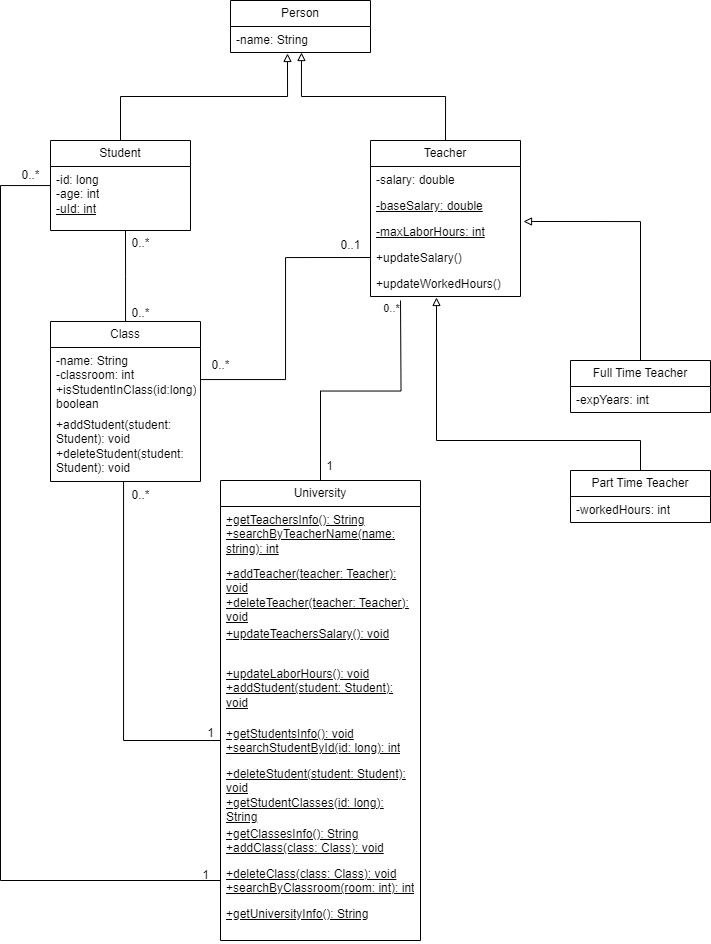

The diagram above was exported from draw.io. Its source (the exported page's mxGraphModel, read from the mxfile embedded in the PNG):
<mxGraphModel dx="926" dy="484" grid="1" gridSize="10" guides="1" tooltips="1" connect="1" arrows="1" fold="1" page="1" pageScale="1" pageWidth="827" pageHeight="1169" math="0" shadow="0">
  <root>
    <mxCell id="0" />
    <mxCell id="1" parent="0" />
    <mxCell id="HFZ5duikpHEy2DeH2kXK-1" value="Person" style="swimlane;fontStyle=0;childLayout=stackLayout;horizontal=1;startSize=26;fillColor=none;horizontalStack=0;resizeParent=1;resizeParentMax=0;resizeLast=0;collapsible=1;marginBottom=0;whiteSpace=wrap;html=1;" vertex="1" parent="1">
      <mxGeometry x="330" y="190" width="140" height="52" as="geometry" />
    </mxCell>
    <mxCell id="HFZ5duikpHEy2DeH2kXK-2" value="-name: String" style="text;strokeColor=none;fillColor=none;align=left;verticalAlign=top;spacingLeft=4;spacingRight=4;overflow=hidden;rotatable=0;points=[[0,0.5],[1,0.5]];portConstraint=eastwest;whiteSpace=wrap;html=1;" vertex="1" parent="HFZ5duikpHEy2DeH2kXK-1">
      <mxGeometry y="26" width="140" height="26" as="geometry" />
    </mxCell>
    <mxCell id="HFZ5duikpHEy2DeH2kXK-46" style="edgeStyle=orthogonalEdgeStyle;rounded=0;orthogonalLoop=1;jettySize=auto;html=1;entryX=0;entryY=0.5;entryDx=0;entryDy=0;endArrow=none;endFill=0;" edge="1" parent="1" source="HFZ5duikpHEy2DeH2kXK-6" target="HFZ5duikpHEy2DeH2kXK-38">
      <mxGeometry relative="1" as="geometry">
        <Array as="points">
          <mxPoint x="100" y="375" />
          <mxPoint x="100" y="1070" />
        </Array>
      </mxGeometry>
    </mxCell>
    <mxCell id="HFZ5duikpHEy2DeH2kXK-6" value="Student" style="swimlane;fontStyle=0;childLayout=stackLayout;horizontal=1;startSize=26;fillColor=none;horizontalStack=0;resizeParent=1;resizeParentMax=0;resizeLast=0;collapsible=1;marginBottom=0;whiteSpace=wrap;html=1;" vertex="1" parent="1">
      <mxGeometry x="150" y="330" width="140" height="90" as="geometry" />
    </mxCell>
    <mxCell id="HFZ5duikpHEy2DeH2kXK-7" value="&lt;div&gt;-id: long&lt;/div&gt;&lt;div&gt;-age: int&lt;/div&gt;&lt;div&gt;&lt;u&gt;-uId: int&lt;/u&gt;&lt;/div&gt;" style="text;strokeColor=none;fillColor=none;align=left;verticalAlign=top;spacingLeft=4;spacingRight=4;overflow=hidden;rotatable=0;points=[[0,0.5],[1,0.5]];portConstraint=eastwest;whiteSpace=wrap;html=1;" vertex="1" parent="HFZ5duikpHEy2DeH2kXK-6">
      <mxGeometry y="26" width="140" height="64" as="geometry" />
    </mxCell>
    <mxCell id="HFZ5duikpHEy2DeH2kXK-8" style="edgeStyle=orthogonalEdgeStyle;rounded=0;orthogonalLoop=1;jettySize=auto;html=1;entryX=0.407;entryY=1.038;entryDx=0;entryDy=0;entryPerimeter=0;endArrow=block;endFill=1;endFillColor=#FFFFFF;" edge="1" parent="1" source="HFZ5duikpHEy2DeH2kXK-6" target="HFZ5duikpHEy2DeH2kXK-2">
      <mxGeometry relative="1" as="geometry" />
    </mxCell>
    <mxCell id="HFZ5duikpHEy2DeH2kXK-15" style="edgeStyle=orthogonalEdgeStyle;rounded=0;orthogonalLoop=1;jettySize=auto;html=1;entryX=0.507;entryY=1;entryDx=0;entryDy=0;entryPerimeter=0;exitX=0.5;exitY=0;exitDx=0;exitDy=0;endFillColor=#FFFFFF;strokeColor=default;align=center;verticalAlign=middle;fontFamily=Helvetica;fontSize=11;fontColor=default;labelBackgroundColor=default;endArrow=block;endFill=1;" edge="1" parent="1" source="HFZ5duikpHEy2DeH2kXK-9" target="HFZ5duikpHEy2DeH2kXK-2">
      <mxGeometry relative="1" as="geometry">
        <mxPoint x="400" y="250" as="targetPoint" />
      </mxGeometry>
    </mxCell>
    <mxCell id="HFZ5duikpHEy2DeH2kXK-9" value="Teacher" style="swimlane;fontStyle=0;childLayout=stackLayout;horizontal=1;startSize=26;fillColor=none;horizontalStack=0;resizeParent=1;resizeParentMax=0;resizeLast=0;collapsible=1;marginBottom=0;whiteSpace=wrap;html=1;" vertex="1" parent="1">
      <mxGeometry x="470" y="330" width="150" height="156" as="geometry" />
    </mxCell>
    <mxCell id="HFZ5duikpHEy2DeH2kXK-10" value="-salary: double" style="text;strokeColor=none;fillColor=none;align=left;verticalAlign=top;spacingLeft=4;spacingRight=4;overflow=hidden;rotatable=0;points=[[0,0.5],[1,0.5]];portConstraint=eastwest;whiteSpace=wrap;html=1;" vertex="1" parent="HFZ5duikpHEy2DeH2kXK-9">
      <mxGeometry y="26" width="150" height="26" as="geometry" />
    </mxCell>
    <mxCell id="HFZ5duikpHEy2DeH2kXK-12" value="-baseSalary: double" style="text;strokeColor=none;fillColor=none;align=left;verticalAlign=top;spacingLeft=4;spacingRight=4;overflow=hidden;rotatable=0;points=[[0,0.5],[1,0.5]];portConstraint=eastwest;whiteSpace=wrap;html=1;fontStyle=4" vertex="1" parent="HFZ5duikpHEy2DeH2kXK-9">
      <mxGeometry y="52" width="150" height="26" as="geometry" />
    </mxCell>
    <mxCell id="HFZ5duikpHEy2DeH2kXK-11" value="-maxLaborHours: int" style="text;strokeColor=none;fillColor=none;align=left;verticalAlign=top;spacingLeft=4;spacingRight=4;overflow=hidden;rotatable=0;points=[[0,0.5],[1,0.5]];portConstraint=eastwest;whiteSpace=wrap;html=1;fontStyle=4" vertex="1" parent="HFZ5duikpHEy2DeH2kXK-9">
      <mxGeometry y="78" width="150" height="26" as="geometry" />
    </mxCell>
    <mxCell id="HFZ5duikpHEy2DeH2kXK-14" value="+updateSalary()" style="text;strokeColor=none;fillColor=none;align=left;verticalAlign=top;spacingLeft=4;spacingRight=4;overflow=hidden;rotatable=0;points=[[0,0.5],[1,0.5]];portConstraint=eastwest;whiteSpace=wrap;html=1;fontStyle=0" vertex="1" parent="HFZ5duikpHEy2DeH2kXK-9">
      <mxGeometry y="104" width="150" height="26" as="geometry" />
    </mxCell>
    <mxCell id="HFZ5duikpHEy2DeH2kXK-13" value="+updateWorkedHours()" style="text;strokeColor=none;fillColor=none;align=left;verticalAlign=top;spacingLeft=4;spacingRight=4;overflow=hidden;rotatable=0;points=[[0,0.5],[1,0.5]];portConstraint=eastwest;whiteSpace=wrap;html=1;fontStyle=0" vertex="1" parent="HFZ5duikpHEy2DeH2kXK-9">
      <mxGeometry y="130" width="150" height="26" as="geometry" />
    </mxCell>
    <mxCell id="HFZ5duikpHEy2DeH2kXK-17" value="Full Time Teacher" style="swimlane;fontStyle=0;childLayout=stackLayout;horizontal=1;startSize=26;fillColor=none;horizontalStack=0;resizeParent=1;resizeParentMax=0;resizeLast=0;collapsible=1;marginBottom=0;whiteSpace=wrap;html=1;" vertex="1" parent="1">
      <mxGeometry x="670" y="550" width="140" height="52" as="geometry" />
    </mxCell>
    <mxCell id="HFZ5duikpHEy2DeH2kXK-18" value="-expYears: int" style="text;strokeColor=none;fillColor=none;align=left;verticalAlign=top;spacingLeft=4;spacingRight=4;overflow=hidden;rotatable=0;points=[[0,0.5],[1,0.5]];portConstraint=eastwest;whiteSpace=wrap;html=1;" vertex="1" parent="HFZ5duikpHEy2DeH2kXK-17">
      <mxGeometry y="26" width="140" height="26" as="geometry" />
    </mxCell>
    <mxCell id="HFZ5duikpHEy2DeH2kXK-19" style="edgeStyle=orthogonalEdgeStyle;rounded=0;orthogonalLoop=1;jettySize=auto;html=1;entryX=1.02;entryY=0.115;entryDx=0;entryDy=0;entryPerimeter=0;strokeColor=default;align=center;verticalAlign=middle;fontFamily=Helvetica;fontSize=11;fontColor=default;labelBackgroundColor=default;endArrow=block;endFill=1;endFillColor=#FFFFFF;" edge="1" parent="1" source="HFZ5duikpHEy2DeH2kXK-17" target="HFZ5duikpHEy2DeH2kXK-11">
      <mxGeometry relative="1" as="geometry" />
    </mxCell>
    <mxCell id="HFZ5duikpHEy2DeH2kXK-20" value="Part Time Teacher" style="swimlane;fontStyle=0;childLayout=stackLayout;horizontal=1;startSize=26;fillColor=none;horizontalStack=0;resizeParent=1;resizeParentMax=0;resizeLast=0;collapsible=1;marginBottom=0;whiteSpace=wrap;html=1;" vertex="1" parent="1">
      <mxGeometry x="670" y="660" width="140" height="52" as="geometry" />
    </mxCell>
    <mxCell id="HFZ5duikpHEy2DeH2kXK-21" value="-workedHours: int" style="text;strokeColor=none;fillColor=none;align=left;verticalAlign=top;spacingLeft=4;spacingRight=4;overflow=hidden;rotatable=0;points=[[0,0.5],[1,0.5]];portConstraint=eastwest;whiteSpace=wrap;html=1;" vertex="1" parent="HFZ5duikpHEy2DeH2kXK-20">
      <mxGeometry y="26" width="140" height="26" as="geometry" />
    </mxCell>
    <mxCell id="HFZ5duikpHEy2DeH2kXK-23" style="edgeStyle=orthogonalEdgeStyle;rounded=0;orthogonalLoop=1;jettySize=auto;html=1;entryX=0.44;entryY=1.038;entryDx=0;entryDy=0;entryPerimeter=0;strokeColor=default;align=center;verticalAlign=middle;fontFamily=Helvetica;fontSize=11;fontColor=default;labelBackgroundColor=default;endArrow=block;endFill=1;endFillColor=#FFFFFF;exitX=0.5;exitY=0;exitDx=0;exitDy=0;" edge="1" parent="1" source="HFZ5duikpHEy2DeH2kXK-20" target="HFZ5duikpHEy2DeH2kXK-13">
      <mxGeometry relative="1" as="geometry">
        <Array as="points">
          <mxPoint x="740" y="630" />
          <mxPoint x="536" y="630" />
        </Array>
      </mxGeometry>
    </mxCell>
    <mxCell id="HFZ5duikpHEy2DeH2kXK-51" style="edgeStyle=orthogonalEdgeStyle;rounded=0;orthogonalLoop=1;jettySize=auto;html=1;endArrow=none;endFill=0;" edge="1" parent="1" source="HFZ5duikpHEy2DeH2kXK-24">
      <mxGeometry relative="1" as="geometry">
        <mxPoint x="225" y="420.0000000000001" as="targetPoint" />
      </mxGeometry>
    </mxCell>
    <mxCell id="HFZ5duikpHEy2DeH2kXK-24" value="Class" style="swimlane;fontStyle=0;childLayout=stackLayout;horizontal=1;startSize=26;fillColor=none;horizontalStack=0;resizeParent=1;resizeParentMax=0;resizeLast=0;collapsible=1;marginBottom=0;whiteSpace=wrap;html=1;" vertex="1" parent="1">
      <mxGeometry x="150" y="511" width="150" height="160" as="geometry" />
    </mxCell>
    <mxCell id="HFZ5duikpHEy2DeH2kXK-25" value="-name: String&lt;div&gt;-classroom: int&lt;/div&gt;&lt;div&gt;+isStudentInClass(id:long): boolean&lt;/div&gt;&lt;div&gt;&lt;br&gt;&lt;/div&gt;" style="text;strokeColor=none;fillColor=none;align=left;verticalAlign=top;spacingLeft=4;spacingRight=4;overflow=hidden;rotatable=0;points=[[0,0.5],[1,0.5]];portConstraint=eastwest;whiteSpace=wrap;html=1;" vertex="1" parent="HFZ5duikpHEy2DeH2kXK-24">
      <mxGeometry y="26" width="150" height="64" as="geometry" />
    </mxCell>
    <mxCell id="HFZ5duikpHEy2DeH2kXK-26" value="+addStudent(student: Student): void&lt;div&gt;+deleteStudent(student: Student): void&lt;/div&gt;" style="text;strokeColor=none;fillColor=none;align=left;verticalAlign=top;spacingLeft=4;spacingRight=4;overflow=hidden;rotatable=0;points=[[0,0.5],[1,0.5]];portConstraint=eastwest;whiteSpace=wrap;html=1;" vertex="1" parent="HFZ5duikpHEy2DeH2kXK-24">
      <mxGeometry y="90" width="150" height="70" as="geometry" />
    </mxCell>
    <mxCell id="HFZ5duikpHEy2DeH2kXK-43" style="edgeStyle=orthogonalEdgeStyle;rounded=0;orthogonalLoop=1;jettySize=auto;html=1;endArrow=none;endFill=0;" edge="1" parent="1" source="HFZ5duikpHEy2DeH2kXK-28">
      <mxGeometry relative="1" as="geometry">
        <mxPoint x="500" y="490" as="targetPoint" />
      </mxGeometry>
    </mxCell>
    <mxCell id="HFZ5duikpHEy2DeH2kXK-44" value="0..*" style="edgeLabel;html=1;align=center;verticalAlign=middle;resizable=0;points=[];" vertex="1" connectable="0" parent="HFZ5duikpHEy2DeH2kXK-43">
      <mxGeometry x="0.9386" relative="1" as="geometry">
        <mxPoint x="-10" as="offset" />
      </mxGeometry>
    </mxCell>
    <mxCell id="HFZ5duikpHEy2DeH2kXK-28" value="University" style="swimlane;fontStyle=0;childLayout=stackLayout;horizontal=1;startSize=26;fillColor=none;horizontalStack=0;resizeParent=1;resizeParentMax=0;resizeLast=0;collapsible=1;marginBottom=0;whiteSpace=wrap;html=1;" vertex="1" parent="1">
      <mxGeometry x="320" y="670" width="200" height="460" as="geometry" />
    </mxCell>
    <mxCell id="HFZ5duikpHEy2DeH2kXK-29" value="&lt;div&gt;&lt;u&gt;+getTeachersInfo(): String&lt;/u&gt;&lt;/div&gt;&lt;div&gt;&lt;u&gt;+searchByTeacherName(name: string): int&lt;/u&gt;&lt;/div&gt;" style="text;strokeColor=none;fillColor=none;align=left;verticalAlign=top;spacingLeft=4;spacingRight=4;overflow=hidden;rotatable=0;points=[[0,0.5],[1,0.5]];portConstraint=eastwest;whiteSpace=wrap;html=1;" vertex="1" parent="HFZ5duikpHEy2DeH2kXK-28">
      <mxGeometry y="26" width="200" height="54" as="geometry" />
    </mxCell>
    <mxCell id="HFZ5duikpHEy2DeH2kXK-30" value="&lt;u&gt;+addTeacher(teacher: Teacher): void&lt;/u&gt;&lt;div&gt;&lt;u&gt;+deleteTeacher(teacher: Teacher): void&lt;/u&gt;&lt;/div&gt;" style="text;strokeColor=none;fillColor=none;align=left;verticalAlign=top;spacingLeft=4;spacingRight=4;overflow=hidden;rotatable=0;points=[[0,0.5],[1,0.5]];portConstraint=eastwest;whiteSpace=wrap;html=1;" vertex="1" parent="HFZ5duikpHEy2DeH2kXK-28">
      <mxGeometry y="80" width="200" height="60" as="geometry" />
    </mxCell>
    <mxCell id="HFZ5duikpHEy2DeH2kXK-33" value="&lt;u&gt;+updateTeachersSalary(): void&lt;/u&gt;&lt;div&gt;&lt;br&gt;&lt;/div&gt;" style="text;strokeColor=none;fillColor=none;align=left;verticalAlign=top;spacingLeft=4;spacingRight=4;overflow=hidden;rotatable=0;points=[[0,0.5],[1,0.5]];portConstraint=eastwest;whiteSpace=wrap;html=1;" vertex="1" parent="HFZ5duikpHEy2DeH2kXK-28">
      <mxGeometry y="140" width="200" height="40" as="geometry" />
    </mxCell>
    <mxCell id="HFZ5duikpHEy2DeH2kXK-32" value="&lt;u&gt;+updateLaborHours(): void&lt;/u&gt;&lt;div&gt;&lt;u&gt;+addStudent(student: Student): void&lt;/u&gt;&lt;/div&gt;" style="text;strokeColor=none;fillColor=none;align=left;verticalAlign=top;spacingLeft=4;spacingRight=4;overflow=hidden;rotatable=0;points=[[0,0.5],[1,0.5]];portConstraint=eastwest;whiteSpace=wrap;html=1;" vertex="1" parent="HFZ5duikpHEy2DeH2kXK-28">
      <mxGeometry y="180" width="200" height="60" as="geometry" />
    </mxCell>
    <mxCell id="HFZ5duikpHEy2DeH2kXK-34" value="+getStudentsInfo(): void&lt;div&gt;+searchStudentById(id: long): int&lt;/div&gt;" style="text;strokeColor=none;fillColor=none;align=left;verticalAlign=top;spacingLeft=4;spacingRight=4;overflow=hidden;rotatable=0;points=[[0,0.5],[1,0.5]];portConstraint=eastwest;whiteSpace=wrap;html=1;fontStyle=4" vertex="1" parent="HFZ5duikpHEy2DeH2kXK-28">
      <mxGeometry y="240" width="200" height="40" as="geometry" />
    </mxCell>
    <mxCell id="HFZ5duikpHEy2DeH2kXK-37" value="+deleteStudent(student: Student): void&lt;div&gt;+getStudentClasses(id: long): String&lt;/div&gt;" style="text;strokeColor=none;fillColor=none;align=left;verticalAlign=top;spacingLeft=4;spacingRight=4;overflow=hidden;rotatable=0;points=[[0,0.5],[1,0.5]];portConstraint=eastwest;whiteSpace=wrap;html=1;fontStyle=4" vertex="1" parent="HFZ5duikpHEy2DeH2kXK-28">
      <mxGeometry y="280" width="200" height="60" as="geometry" />
    </mxCell>
    <mxCell id="HFZ5duikpHEy2DeH2kXK-36" value="+getClassesInfo(): String&lt;div&gt;+addClass(class: Class): void&lt;/div&gt;" style="text;strokeColor=none;fillColor=none;align=left;verticalAlign=top;spacingLeft=4;spacingRight=4;overflow=hidden;rotatable=0;points=[[0,0.5],[1,0.5]];portConstraint=eastwest;whiteSpace=wrap;html=1;fontStyle=4" vertex="1" parent="HFZ5duikpHEy2DeH2kXK-28">
      <mxGeometry y="340" width="200" height="40" as="geometry" />
    </mxCell>
    <mxCell id="HFZ5duikpHEy2DeH2kXK-38" value="+deleteClass(class: Class): void&lt;div&gt;+searchByClassroom(room: int): int&lt;/div&gt;" style="text;strokeColor=none;fillColor=none;align=left;verticalAlign=top;spacingLeft=4;spacingRight=4;overflow=hidden;rotatable=0;points=[[0,0.5],[1,0.5]];portConstraint=eastwest;whiteSpace=wrap;html=1;fontStyle=4" vertex="1" parent="HFZ5duikpHEy2DeH2kXK-28">
      <mxGeometry y="380" width="200" height="40" as="geometry" />
    </mxCell>
    <mxCell id="HFZ5duikpHEy2DeH2kXK-39" value="+getUniversityInfo(): String" style="text;strokeColor=none;fillColor=none;align=left;verticalAlign=top;spacingLeft=4;spacingRight=4;overflow=hidden;rotatable=0;points=[[0,0.5],[1,0.5]];portConstraint=eastwest;whiteSpace=wrap;html=1;fontStyle=4" vertex="1" parent="HFZ5duikpHEy2DeH2kXK-28">
      <mxGeometry y="420" width="200" height="40" as="geometry" />
    </mxCell>
    <mxCell id="HFZ5duikpHEy2DeH2kXK-40" style="edgeStyle=orthogonalEdgeStyle;rounded=0;orthogonalLoop=1;jettySize=auto;html=1;entryX=0.487;entryY=1;entryDx=0;entryDy=0;entryPerimeter=0;endArrow=none;endFill=0;" edge="1" parent="1" source="HFZ5duikpHEy2DeH2kXK-34" target="HFZ5duikpHEy2DeH2kXK-26">
      <mxGeometry relative="1" as="geometry" />
    </mxCell>
    <mxCell id="HFZ5duikpHEy2DeH2kXK-41" value="0..*" style="text;html=1;align=center;verticalAlign=middle;resizable=0;points=[];autosize=1;strokeColor=none;fillColor=none;" vertex="1" parent="1">
      <mxGeometry x="220" y="670" width="40" height="30" as="geometry" />
    </mxCell>
    <mxCell id="HFZ5duikpHEy2DeH2kXK-42" value="1" style="text;html=1;align=center;verticalAlign=middle;resizable=0;points=[];autosize=1;strokeColor=none;fillColor=none;" vertex="1" parent="1">
      <mxGeometry x="295" y="908" width="30" height="30" as="geometry" />
    </mxCell>
    <mxCell id="HFZ5duikpHEy2DeH2kXK-45" value="1" style="text;html=1;align=center;verticalAlign=middle;resizable=0;points=[];autosize=1;strokeColor=none;fillColor=none;" vertex="1" parent="1">
      <mxGeometry x="414" y="641" width="30" height="30" as="geometry" />
    </mxCell>
    <mxCell id="HFZ5duikpHEy2DeH2kXK-47" value="0..*" style="text;html=1;align=center;verticalAlign=middle;resizable=0;points=[];autosize=1;strokeColor=none;fillColor=none;" vertex="1" parent="1">
      <mxGeometry x="110" y="350" width="40" height="30" as="geometry" />
    </mxCell>
    <mxCell id="HFZ5duikpHEy2DeH2kXK-48" value="1" style="text;html=1;align=center;verticalAlign=middle;resizable=0;points=[];autosize=1;strokeColor=none;fillColor=none;" vertex="1" parent="1">
      <mxGeometry x="290" y="1050" width="30" height="30" as="geometry" />
    </mxCell>
    <mxCell id="HFZ5duikpHEy2DeH2kXK-52" value="0..*" style="text;html=1;align=center;verticalAlign=middle;resizable=0;points=[];autosize=1;strokeColor=none;fillColor=none;" vertex="1" parent="1">
      <mxGeometry x="220" y="418" width="40" height="30" as="geometry" />
    </mxCell>
    <mxCell id="HFZ5duikpHEy2DeH2kXK-53" value="0..*" style="text;html=1;align=center;verticalAlign=middle;resizable=0;points=[];autosize=1;strokeColor=none;fillColor=none;" vertex="1" parent="1">
      <mxGeometry x="220" y="488" width="40" height="30" as="geometry" />
    </mxCell>
    <mxCell id="HFZ5duikpHEy2DeH2kXK-54" style="edgeStyle=orthogonalEdgeStyle;rounded=0;orthogonalLoop=1;jettySize=auto;html=1;entryX=0;entryY=0.5;entryDx=0;entryDy=0;endArrow=none;endFill=0;" edge="1" parent="1" source="HFZ5duikpHEy2DeH2kXK-25" target="HFZ5duikpHEy2DeH2kXK-14">
      <mxGeometry relative="1" as="geometry" />
    </mxCell>
    <mxCell id="HFZ5duikpHEy2DeH2kXK-55" value="0..1" style="text;html=1;align=center;verticalAlign=middle;resizable=0;points=[];autosize=1;strokeColor=none;fillColor=none;" vertex="1" parent="1">
      <mxGeometry x="430" y="420" width="40" height="30" as="geometry" />
    </mxCell>
    <mxCell id="HFZ5duikpHEy2DeH2kXK-56" value="0..*" style="text;html=1;align=center;verticalAlign=middle;resizable=0;points=[];autosize=1;strokeColor=none;fillColor=none;" vertex="1" parent="1">
      <mxGeometry x="300" y="540" width="40" height="30" as="geometry" />
    </mxCell>
  </root>
</mxGraphModel>